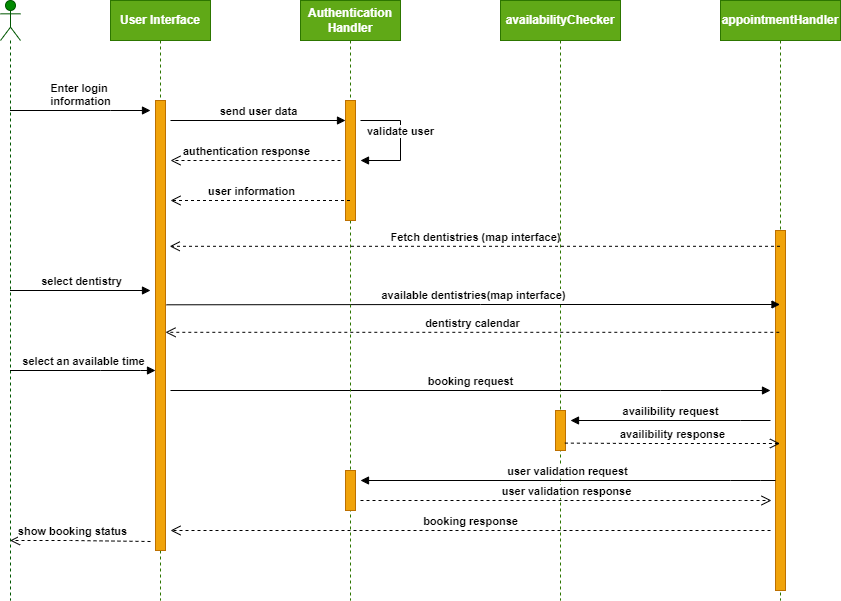

The diagram above was exported from draw.io. Its source (the exported page's mxGraphModel, read from the mxfile embedded in the PNG):
<mxGraphModel dx="1744" dy="865" grid="1" gridSize="10" guides="1" tooltips="1" connect="1" arrows="1" fold="1" page="1" pageScale="1" pageWidth="850" pageHeight="1100" math="0" shadow="0">
  <root>
    <mxCell id="0" />
    <mxCell id="1" parent="0" />
    <mxCell id="CvR6Orreqb-5vyBIfouX-5" value="User Interface" style="shape=umlLifeline;perimeter=lifelinePerimeter;whiteSpace=wrap;html=1;container=1;collapsible=0;recursiveResize=0;outlineConnect=0;fillColor=#60a917;strokeColor=#2D7600;fontColor=#ffffff;fontStyle=1" parent="1" vertex="1">
      <mxGeometry x="-100" y="80" width="100" height="600" as="geometry" />
    </mxCell>
    <mxCell id="CvR6Orreqb-5vyBIfouX-22" value="" style="html=1;points=[];perimeter=orthogonalPerimeter;fillColor=#f0a30a;strokeColor=#BD7000;fontColor=#000000;fontStyle=1" parent="CvR6Orreqb-5vyBIfouX-5" vertex="1">
      <mxGeometry x="45" y="100" width="10" height="450" as="geometry" />
    </mxCell>
    <mxCell id="CvR6Orreqb-5vyBIfouX-7" value="availabilityChecker" style="shape=umlLifeline;perimeter=lifelinePerimeter;whiteSpace=wrap;html=1;container=1;collapsible=0;recursiveResize=0;outlineConnect=0;fillColor=#60a917;strokeColor=#2D7600;fontColor=#ffffff;fontStyle=1" parent="1" vertex="1">
      <mxGeometry x="290" y="80" width="120" height="600" as="geometry" />
    </mxCell>
    <mxCell id="CvR6Orreqb-5vyBIfouX-28" value="" style="html=1;points=[];perimeter=orthogonalPerimeter;fillColor=#f0a30a;strokeColor=#BD7000;fontColor=#000000;fontStyle=1" parent="CvR6Orreqb-5vyBIfouX-7" vertex="1">
      <mxGeometry x="55" y="410" width="10" height="40" as="geometry" />
    </mxCell>
    <mxCell id="CvR6Orreqb-5vyBIfouX-8" value="appointmentHandler" style="shape=umlLifeline;perimeter=lifelinePerimeter;whiteSpace=wrap;html=1;container=1;collapsible=0;recursiveResize=0;outlineConnect=0;fillColor=#60a917;strokeColor=#2D7600;fontColor=#ffffff;fontStyle=1" parent="1" vertex="1">
      <mxGeometry x="510" y="80" width="120" height="600" as="geometry" />
    </mxCell>
    <mxCell id="CvR6Orreqb-5vyBIfouX-32" value="" style="html=1;points=[];perimeter=orthogonalPerimeter;fillColor=#f0a30a;strokeColor=#BD7000;fontColor=#000000;fontStyle=1" parent="CvR6Orreqb-5vyBIfouX-8" vertex="1">
      <mxGeometry x="55" y="230" width="10" height="360" as="geometry" />
    </mxCell>
    <mxCell id="CvR6Orreqb-5vyBIfouX-10" value="" style="shape=umlLifeline;participant=umlActor;perimeter=lifelinePerimeter;whiteSpace=wrap;html=1;container=1;collapsible=0;recursiveResize=0;verticalAlign=top;spacingTop=36;outlineConnect=0;fillColor=#008a00;strokeColor=#005700;fontColor=#ffffff;fontStyle=1" parent="1" vertex="1">
      <mxGeometry x="-210" y="80" width="20" height="600" as="geometry" />
    </mxCell>
    <mxCell id="CvR6Orreqb-5vyBIfouX-11" value="Enter login&amp;nbsp;&lt;br&gt;information" style="html=1;verticalAlign=bottom;endArrow=block;rounded=0;fontStyle=1" parent="1" source="CvR6Orreqb-5vyBIfouX-10" edge="1">
      <mxGeometry x="0.0006" width="80" relative="1" as="geometry">
        <mxPoint x="270" y="440" as="sourcePoint" />
        <mxPoint x="-60" y="190" as="targetPoint" />
        <Array as="points">
          <mxPoint x="-100" y="190" />
        </Array>
        <mxPoint as="offset" />
      </mxGeometry>
    </mxCell>
    <mxCell id="CvR6Orreqb-5vyBIfouX-25" value="select dentistry" style="html=1;verticalAlign=bottom;endArrow=block;rounded=0;fontStyle=1" parent="1" source="CvR6Orreqb-5vyBIfouX-10" edge="1">
      <mxGeometry width="80" relative="1" as="geometry">
        <mxPoint x="39.5" y="320" as="sourcePoint" />
        <mxPoint x="-60" y="370" as="targetPoint" />
        <Array as="points">
          <mxPoint x="-120" y="370" />
          <mxPoint x="-140" y="370" />
        </Array>
        <mxPoint as="offset" />
      </mxGeometry>
    </mxCell>
    <mxCell id="CvR6Orreqb-5vyBIfouX-26" value="available dentistries(map interface)" style="html=1;verticalAlign=bottom;endArrow=block;rounded=0;fontStyle=1;exitX=1.1;exitY=0.454;exitDx=0;exitDy=0;exitPerimeter=0;" parent="1" source="CvR6Orreqb-5vyBIfouX-22" target="CvR6Orreqb-5vyBIfouX-8" edge="1">
      <mxGeometry width="80" relative="1" as="geometry">
        <mxPoint x="-40" y="390" as="sourcePoint" />
        <mxPoint x="340" y="390" as="targetPoint" />
        <Array as="points">
          <mxPoint x="270" y="384" />
        </Array>
      </mxGeometry>
    </mxCell>
    <mxCell id="CvR6Orreqb-5vyBIfouX-29" value="dentistry calendar" style="html=1;verticalAlign=bottom;endArrow=open;dashed=1;endSize=8;rounded=0;fontStyle=1;exitX=0.49;exitY=0.553;exitDx=0;exitDy=0;exitPerimeter=0;" parent="1" source="CvR6Orreqb-5vyBIfouX-8" target="CvR6Orreqb-5vyBIfouX-22" edge="1">
      <mxGeometry relative="1" as="geometry">
        <mxPoint x="340" y="430" as="sourcePoint" />
        <mxPoint x="300" y="430" as="targetPoint" />
        <Array as="points" />
      </mxGeometry>
    </mxCell>
    <mxCell id="CvR6Orreqb-5vyBIfouX-30" value="select an available time" style="html=1;verticalAlign=bottom;endArrow=block;rounded=0;fontStyle=1" parent="1" source="CvR6Orreqb-5vyBIfouX-10" target="CvR6Orreqb-5vyBIfouX-22" edge="1">
      <mxGeometry width="80" relative="1" as="geometry">
        <mxPoint x="-200" y="445" as="sourcePoint" />
        <mxPoint x="160" y="460" as="targetPoint" />
        <Array as="points">
          <mxPoint x="-110" y="450" />
          <mxPoint x="-70" y="450" />
        </Array>
      </mxGeometry>
    </mxCell>
    <mxCell id="CvR6Orreqb-5vyBIfouX-31" value="booking request" style="html=1;verticalAlign=bottom;endArrow=block;rounded=0;fontStyle=1" parent="1" edge="1">
      <mxGeometry width="80" relative="1" as="geometry">
        <mxPoint x="-40" y="470" as="sourcePoint" />
        <mxPoint x="560" y="470" as="targetPoint" />
        <Array as="points">
          <mxPoint x="-40" y="470" />
          <mxPoint x="450" y="470" />
        </Array>
      </mxGeometry>
    </mxCell>
    <mxCell id="CvR6Orreqb-5vyBIfouX-33" value="availibility request" style="html=1;verticalAlign=bottom;endArrow=block;rounded=0;fontStyle=1;" parent="1" edge="1">
      <mxGeometry width="80" relative="1" as="geometry">
        <mxPoint x="560" y="500" as="sourcePoint" />
        <mxPoint x="360" y="500" as="targetPoint" />
        <Array as="points">
          <mxPoint x="530" y="500" />
        </Array>
      </mxGeometry>
    </mxCell>
    <mxCell id="CvR6Orreqb-5vyBIfouX-34" value="availibility response" style="html=1;verticalAlign=bottom;endArrow=open;dashed=1;endSize=8;rounded=0;fontStyle=1;exitX=0.94;exitY=0.815;exitDx=0;exitDy=0;exitPerimeter=0;" parent="1" source="CvR6Orreqb-5vyBIfouX-28" target="CvR6Orreqb-5vyBIfouX-8" edge="1">
      <mxGeometry relative="1" as="geometry">
        <mxPoint x="680" y="550" as="sourcePoint" />
        <mxPoint x="550" y="550" as="targetPoint" />
        <Array as="points">
          <mxPoint x="430" y="523" />
          <mxPoint x="490" y="523" />
        </Array>
      </mxGeometry>
    </mxCell>
    <mxCell id="OH20Gs-hO8EAQDPv15dB-9" value="Authentication Handler" style="shape=umlLifeline;perimeter=lifelinePerimeter;whiteSpace=wrap;html=1;container=1;collapsible=0;recursiveResize=0;outlineConnect=0;fillColor=#60a917;strokeColor=#2D7600;fontColor=#ffffff;fontStyle=1" parent="1" vertex="1">
      <mxGeometry x="90" y="80" width="100" height="600" as="geometry" />
    </mxCell>
    <mxCell id="OH20Gs-hO8EAQDPv15dB-10" value="" style="html=1;points=[];perimeter=orthogonalPerimeter;fillColor=#f0a30a;fontColor=#000000;strokeColor=#BD7000;fontStyle=1" parent="OH20Gs-hO8EAQDPv15dB-9" vertex="1">
      <mxGeometry x="45" y="100" width="10" height="120" as="geometry" />
    </mxCell>
    <mxCell id="OH20Gs-hO8EAQDPv15dB-24" value="" style="html=1;points=[];perimeter=orthogonalPerimeter;fillColor=#f0a30a;fontColor=#000000;strokeColor=#BD7000;fontStyle=1" parent="OH20Gs-hO8EAQDPv15dB-9" vertex="1">
      <mxGeometry x="45" y="470" width="10" height="40" as="geometry" />
    </mxCell>
    <mxCell id="OH20Gs-hO8EAQDPv15dB-11" value="send user data" style="html=1;verticalAlign=bottom;endArrow=block;rounded=0;fontStyle=1" parent="1" target="OH20Gs-hO8EAQDPv15dB-10" edge="1">
      <mxGeometry x="0.0006" width="80" relative="1" as="geometry">
        <mxPoint x="-40" y="200" as="sourcePoint" />
        <mxPoint x="103.90000000000009" y="199.01999999999998" as="targetPoint" />
        <Array as="points">
          <mxPoint x="60.5" y="200" />
        </Array>
        <mxPoint as="offset" />
      </mxGeometry>
    </mxCell>
    <mxCell id="OH20Gs-hO8EAQDPv15dB-13" value="authentication response" style="html=1;verticalAlign=bottom;endArrow=open;dashed=1;endSize=8;rounded=0;fontStyle=1" parent="1" edge="1">
      <mxGeometry x="0.1034" relative="1" as="geometry">
        <mxPoint x="130" y="240" as="sourcePoint" />
        <mxPoint x="-40" y="240" as="targetPoint" />
        <Array as="points">
          <mxPoint x="75" y="240" />
        </Array>
        <mxPoint as="offset" />
      </mxGeometry>
    </mxCell>
    <mxCell id="OH20Gs-hO8EAQDPv15dB-14" value="validate user" style="html=1;verticalAlign=bottom;endArrow=block;rounded=0;fontStyle=1" parent="1" edge="1">
      <mxGeometry x="0.0006" width="80" relative="1" as="geometry">
        <mxPoint x="150" y="200" as="sourcePoint" />
        <mxPoint x="150" y="240" as="targetPoint" />
        <Array as="points">
          <mxPoint x="190" y="200" />
          <mxPoint x="190" y="240" />
        </Array>
        <mxPoint as="offset" />
      </mxGeometry>
    </mxCell>
    <mxCell id="CvR6Orreqb-5vyBIfouX-38" value="show booking status" style="html=1;verticalAlign=bottom;endArrow=open;dashed=1;endSize=8;rounded=0;fontStyle=1" parent="1" target="CvR6Orreqb-5vyBIfouX-10" edge="1">
      <mxGeometry x="0.1034" relative="1" as="geometry">
        <mxPoint x="-60" y="621" as="sourcePoint" />
        <mxPoint x="-180" y="640" as="targetPoint" />
        <Array as="points">
          <mxPoint x="-140" y="620" />
        </Array>
        <mxPoint as="offset" />
      </mxGeometry>
    </mxCell>
    <mxCell id="OH20Gs-hO8EAQDPv15dB-16" value="user information" style="html=1;verticalAlign=bottom;endArrow=open;dashed=1;endSize=8;rounded=0;fontStyle=1;" parent="1" source="OH20Gs-hO8EAQDPv15dB-9" edge="1">
      <mxGeometry x="0.1034" relative="1" as="geometry">
        <mxPoint x="140" y="250" as="sourcePoint" />
        <mxPoint x="-40" y="280" as="targetPoint" />
        <Array as="points">
          <mxPoint x="80" y="280" />
          <mxPoint x="40" y="280" />
        </Array>
        <mxPoint as="offset" />
      </mxGeometry>
    </mxCell>
    <mxCell id="OH20Gs-hO8EAQDPv15dB-17" value="Fetch dentistries (map interface)" style="html=1;verticalAlign=bottom;endArrow=open;dashed=1;endSize=8;rounded=0;fontStyle=1;entryX=1.42;entryY=0.324;entryDx=0;entryDy=0;entryPerimeter=0;" parent="1" source="CvR6Orreqb-5vyBIfouX-8" target="CvR6Orreqb-5vyBIfouX-22" edge="1">
      <mxGeometry relative="1" as="geometry">
        <mxPoint x="490" y="300" as="sourcePoint" />
        <mxPoint x="-35" y="440" as="targetPoint" />
        <Array as="points" />
      </mxGeometry>
    </mxCell>
    <mxCell id="OH20Gs-hO8EAQDPv15dB-18" value="user validation request" style="html=1;verticalAlign=bottom;endArrow=block;rounded=0;fontStyle=1;" parent="1" source="CvR6Orreqb-5vyBIfouX-32" edge="1">
      <mxGeometry width="80" relative="1" as="geometry">
        <mxPoint x="570" y="510" as="sourcePoint" />
        <mxPoint x="150" y="560" as="targetPoint" />
        <Array as="points">
          <mxPoint x="550" y="560" />
          <mxPoint x="520" y="560" />
          <mxPoint x="150" y="560" />
        </Array>
      </mxGeometry>
    </mxCell>
    <mxCell id="OH20Gs-hO8EAQDPv15dB-19" value="user validation response" style="html=1;verticalAlign=bottom;endArrow=open;dashed=1;endSize=8;rounded=0;fontStyle=1;" parent="1" edge="1">
      <mxGeometry relative="1" as="geometry">
        <mxPoint x="150" y="580" as="sourcePoint" />
        <mxPoint x="561" y="580" as="targetPoint" />
        <Array as="points">
          <mxPoint x="530" y="580" />
        </Array>
      </mxGeometry>
    </mxCell>
    <mxCell id="OH20Gs-hO8EAQDPv15dB-20" value="booking response" style="html=1;verticalAlign=bottom;endArrow=open;dashed=1;endSize=8;rounded=0;fontStyle=1;" parent="1" edge="1">
      <mxGeometry relative="1" as="geometry">
        <mxPoint x="560" y="610" as="sourcePoint" />
        <mxPoint x="-40" y="610" as="targetPoint" />
        <Array as="points">
          <mxPoint x="550" y="610" />
        </Array>
      </mxGeometry>
    </mxCell>
  </root>
</mxGraphModel>